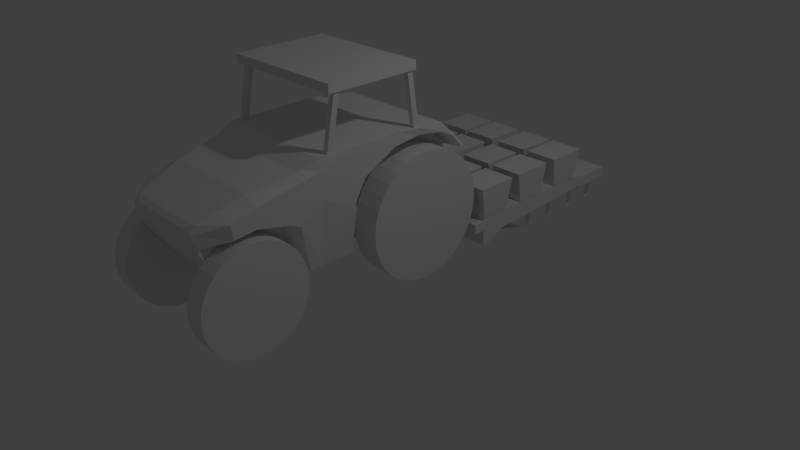 # Source: Tractor.blend  (saved by Blender 2.73.0; exported with 4.5.12 LTS)
import bpy
from mathutils import Matrix  # noqa: F401  (used for matrix-valued properties, if any)

bpy.ops.wm.read_factory_settings(use_empty=True)
scene = bpy.context.scene
scene.name = 'Scene'

# ---- collections
col_collection_1 = bpy.data.collections.new('Collection 1'); scene.collection.children.link(col_collection_1)

# ---- world
world_world = bpy.data.worlds.new('World'); scene.world = world_world
world_world.color = (0.05088, 0.05088, 0.05088)
world_world.use_sun_shadow = False
world_world.sun_shadow_jitter_overblur = 0.0
world_world.cycles.sampling_method = 'MANUAL'
world_world.cycles.sample_map_resolution = 256

# ---- cameras
cam_camera = bpy.data.cameras.new('Camera')
cam_camera.clip_end = 100.0
cam_camera.lens = 35.0
cam_camera.sensor_width = 32.0
cam_camera.sensor_height = 18.0
cam_camera.ortho_scale = 7.314
cam_camera.dof.focus_distance = 0.0
cam_camera.dof.aperture_fstop = 128.0

# ---- lights
light_lamp = bpy.data.lights.new('Lamp', 'POINT')
light_lamp.transmission_factor = 0.0
light_lamp.cutoff_distance = 30.0
light_lamp.energy = 100.0
light_lamp.shadow_buffer_clip_start = 1.001
light_lamp.shadow_soft_size = 0.1
light_lamp.shadow_maximum_resolution = 0.006
light_lamp.use_absolute_resolution = True
light_lamp.cycles.use_multiple_importance_sampling = False

# ---- meshes
me_cube_002 = bpy.data.meshes.new('Cube.002')
me_cube_002.from_pydata([(0.5899, 0.9828, 0.4982), (0.5899, 1.396, 0.4982), (1.003, 1.396, 0.4982), (1.003, 0.9828, 0.4982), (0.5758, 0.9097, 0.9112), (0.5758, 1.469, 0.9112), (1.025, 1.469, 0.9112), (1.025, 0.9097, 0.9112), (0.5899, 1.675, 0.4982), (0.5899, 2.088, 0.4982), (1.003, 2.088, 0.4982), (1.003, 1.675, 0.4982), (0.5758, 1.602, 0.9112), (0.5758, 2.161, 0.9112), (1.025, 2.161, 0.9112), (1.025, 1.602, 0.9112), (0.5899, 2.39, 0.4982), (0.5899, 2.803, 0.4982), (1.003, 2.803, 0.4982), (1.003, 2.39, 0.4982), (0.5758, 2.316, 0.9112), (0.5758, 2.876, 0.9112), (1.025, 2.876, 0.9112), (1.025, 2.316, 0.9112), (0.07484, 0.9828, 0.4982), (0.07484, 1.396, 0.4982), (0.4879, 1.396, 0.4982), (0.4879, 0.9828, 0.4982), (0.06073, 0.9097, 0.9112), (0.06073, 1.469, 0.9112), (0.5095, 1.469, 0.9112), (0.5095, 0.9097, 0.9112), (0.07484, 1.675, 0.4982), (0.07484, 2.088, 0.4982), (0.4879, 2.088, 0.4982), (0.4879, 1.675, 0.4982), (0.06073, 1.602, 0.9112), (0.06073, 2.161, 0.9112), (0.5095, 2.161, 0.9112), (0.5095, 1.602, 0.9112), (0.07484, 2.39, 0.4982), (0.07484, 2.803, 0.4982), (0.4879, 2.803, 0.4982), (0.4879, 2.39, 0.4982), (0.06073, 2.316, 0.9112), (0.06073, 2.876, 0.9112), (0.5095, 2.876, 0.9112), (0.5095, 2.316, 0.9112), (0.0, 0.8204, 0.3267), (0.0, 1.035, 0.3267), (1.004, 1.035, 0.3267), (1.004, 0.8204, 0.3267), (0.0, 0.8204, 0.4536), (0.0, 1.035, 0.4536), (1.004, 1.035, 0.4536), (1.004, 0.8204, 0.4536), (0.4917, 0.5373, 1.527), (0.4917, 0.6307, 1.547), (0.3954, 0.6307, 1.547), (0.3954, 0.5373, 1.527), (0.4917, 0.8874, 0.3519), (0.4917, 0.9808, 0.3722), (0.3954, 0.9808, 0.3722), (0.3954, 0.8874, 0.3519), (1.0, 2.98, 0.3272), (1.0, 0.9798, 0.156), (1.0, 2.98, 0.4931), (1.0, 0.9798, 0.4931), (0.6355, 2.98, 0.4931), (0.6355, 2.98, 0.3272), (0.6355, 0.9798, 0.4931), (0.6355, 0.9798, 0.156), (1.0, 1.309, 0.4931), (1.0, 1.309, 0.2416), (0.6355, 1.309, 0.2416), (0.6355, 1.309, 0.4931), (1.0, 1.009, 0.09483), (0.6355, 1.009, 0.09483), (0.8528, 1.965, -0.02743), (0.7827, 1.965, -0.02743), (0.4849, 2.98, 0.3272), (0.4849, 0.9798, 0.156), (0.4849, 2.98, 0.4931), (0.4849, 0.9798, 0.4931), (0.1204, 2.98, 0.4931), (0.1204, 2.98, 0.3272), (0.1204, 0.9798, 0.4931), (0.1204, 0.9798, 0.156), (0.4849, 1.309, 0.4931), (0.4849, 1.309, 0.2416), (0.1204, 1.309, 0.2416), (0.1204, 1.309, 0.4931), (0.4849, 1.009, 0.09483), (0.1204, 1.009, 0.09483), (0.3377, 1.965, -0.02743), (0.2676, 1.965, -0.02743)], [], [(4, 5, 1, 0), (5, 6, 2, 1), (6, 7, 3, 2), (7, 4, 0, 3), (0, 1, 2, 3), (7, 6, 5, 4), (12, 13, 9, 8), (13, 14, 10, 9), (14, 15, 11, 10), (15, 12, 8, 11), (8, 9, 10, 11), (15, 14, 13, 12), (20, 21, 17, 16), (21, 22, 18, 17), (22, 23, 19, 18), (23, 20, 16, 19), (16, 17, 18, 19), (23, 22, 21, 20), (28, 29, 25, 24), (29, 30, 26, 25), (30, 31, 27, 26), (31, 28, 24, 27), (24, 25, 26, 27), (31, 30, 29, 28), (36, 37, 33, 32), (37, 38, 34, 33), (38, 39, 35, 34), (39, 36, 32, 35), (32, 33, 34, 35), (39, 38, 37, 36), (44, 45, 41, 40), (45, 46, 42, 41), (46, 47, 43, 42), (47, 44, 40, 43), (40, 41, 42, 43), (47, 46, 45, 44), (52, 53, 49, 48), (53, 54, 50, 49), (54, 55, 51, 50), (55, 52, 48, 51), (48, 49, 50, 51), (55, 54, 53, 52), (63, 62, 61, 60), (57, 56, 60, 61), (58, 57, 61, 62), (56, 57, 58, 59), (56, 59, 63, 60), (59, 58, 62, 63), (68, 66, 64, 69), (72, 67, 65, 73), (74, 69, 64, 73), (67, 70, 71, 65), (72, 66, 68, 75), (66, 72, 73, 64), (74, 73, 78, 79), (67, 72, 75, 70), (68, 69, 74, 75), (70, 75, 74, 71), (77, 79, 78, 76), (73, 65, 76, 78), (71, 74, 79, 77), (65, 71, 77, 76), (84, 82, 80, 85), (88, 83, 81, 89), (90, 85, 80, 89), (83, 86, 87, 81), (88, 82, 84, 91), (82, 88, 89, 80), (90, 89, 94, 95), (83, 88, 91, 86), (84, 85, 90, 91), (86, 91, 90, 87), (93, 95, 94, 92), (89, 81, 92, 94), (87, 90, 95, 93), (81, 87, 93, 92)])
_uv = me_cube_002.uv_layers.new(name='UVMap')
_uv.uv.foreach_set('vector', [0.6965, 0.4112, 0.7841, 0.4112, 0.7841, 0.4989, 0.6965, 0.4989, 0.6965, 0.4112, 0.7841, 0.4112, 0.7841, 0.4989, 0.6965, 0.4989, 0.6965, 0.4112, 0.7841, 0.4112, 0.7841, 0.4989, 0.6965, 0.4989, 0.6965, 0.4112, 0.7841, 0.4112, 0.7841, 0.4989, 0.6965, 0.4989, 0.6965, 0.4112, 0.7841, 0.4112, 0.7841, 0.4989, 0.6965, 0.4989, 0.6965, 0.4112, 0.7841, 0.4112, 0.7841, 0.4989, 0.6965, 0.4989, 0.6965, 0.4112, 0.7841, 0.4112, 0.7841, 0.4989, 0.6965, 0.4989, 0.6965, 0.4112, 0.7841, 0.4112, 0.7841, 0.4989, 0.6965, 0.4989, 0.6965, 0.4112, 0.7841, 0.4112, 0.7841, 0.4989, 0.6965, 0.4989, 0.6965, 0.4112, 0.7841, 0.4112, 0.7841, 0.4989, 0.6965, 0.4989, 0.6965, 0.4112, 0.7841, 0.4112, 0.7841, 0.4989, 0.6965, 0.4989, 0.6965, 0.4112, 0.7841, 0.4112, 0.7841, 0.4989, 0.6965, 0.4989, 0.6965, 0.4112, 0.7841, 0.4112, 0.7841, 0.4989, 0.6965, 0.4989, 0.6965, 0.4112, 0.7841, 0.4112, 0.7841, 0.4989, 0.6965, 0.4989, 0.6965, 0.4112, 0.7841, 0.4112, 0.7841, 0.4989, 0.6965, 0.4989, 0.6965, 0.4112, 0.7841, 0.4112, 0.7841, 0.4989, 0.6965, 0.4989, 0.6965, 0.4112, 0.7841, 0.4112, 0.7841, 0.4989, 0.6965, 0.4989, 0.6965, 0.4112, 0.7841, 0.4112, 0.7841, 0.4989, 0.6965, 0.4989, 0.6965, 0.4112, 0.7841, 0.4112, 0.7841, 0.4989, 0.6965, 0.4989, 0.6965, 0.4112, 0.7841, 0.4112, 0.7841, 0.4989, 0.6965, 0.4989, 0.6965, 0.4112, 0.7841, 0.4112, 0.7841, 0.4989, 0.6965, 0.4989, 0.6965, 0.4112, 0.7841, 0.4112, 0.7841, 0.4989, 0.6965, 0.4989, 0.6965, 0.4112, 0.7841, 0.4112, 0.7841, 0.4989, 0.6965, 0.4989, 0.6965, 0.4112, 0.7841, 0.4112, 0.7841, 0.4989, 0.6965, 0.4989, 0.6965, 0.4112, 0.7841, 0.4112, 0.7841, 0.4989, 0.6965, 0.4989, 0.6965, 0.4112, 0.7841, 0.4112, 0.7841, 0.4989, 0.6965, 0.4989, 0.6965, 0.4112, 0.7841, 0.4112, 0.7841, 0.4989, 0.6965, 0.4989, 0.6965, 0.4112, 0.7841, 0.4112, 0.7841, 0.4989, 0.6965, 0.4989, 0.6965, 0.4112, 0.7841, 0.4112, 0.7841, 0.4989, 0.6965, 0.4989, 0.6965, 0.4112, 0.7841, 0.4112, 0.7841, 0.4989, 0.6965, 0.4989, 0.6965, 0.4112, 0.7841, 0.4112, 0.7841, 0.4989, 0.6965, 0.4989, 0.6965, 0.4112, 0.7841, 0.4112, 0.7841, 0.4989, 0.6965, 0.4989, 0.6965, 0.4112, 0.7841, 0.4112, 0.7841, 0.4989, 0.6965, 0.4989, 0.6965, 0.4112, 0.7841, 0.4112, 0.7841, 0.4989, 0.6965, 0.4989, 0.6965, 0.4112, 0.7841, 0.4112, 0.7841, 0.4989, 0.6965, 0.4989, 0.6965, 0.4112, 0.7841, 0.4112, 0.7841, 0.4989, 0.6965, 0.4989, 0.9352, 0.8131, 0.9352, 0.7806, 0.9552, 0.7806, 0.9552, 0.8131, 0.8552, 0.7806, 0.8552, 0.9327, 0.8355, 0.9327, 0.8355, 0.7806, 0.9552, 0.8131, 0.9552, 0.8457, 0.9352, 0.8457, 0.9352, 0.8131, 0.875, 0.7806, 0.875, 0.9327, 0.8552, 0.9327, 0.8552, 0.7806, 0.8355, 0.9327, 0.8019, 0.9327, 0.8019, 0.7806, 0.8355, 0.7806, 0.7683, 0.7806, 0.8019, 0.7806, 0.8019, 0.9327, 0.7683, 0.9327, 0.8056, 0.9327, 0.8205, 0.9327, 0.8205, 0.9473, 0.8056, 0.9473, 0.9049, 0.9664, 0.8899, 0.9675, 0.8899, 0.7817, 0.9049, 0.7806, 0.9201, 0.7806, 0.9352, 0.7806, 0.9352, 0.9644, 0.9201, 0.9644, 0.8205, 0.9327, 0.8355, 0.9327, 0.8355, 0.9473, 0.8205, 0.9473, 0.9049, 0.7806, 0.9201, 0.7806, 0.9201, 0.9644, 0.9049, 0.9644, 0.8899, 0.9675, 0.875, 0.9664, 0.875, 0.7806, 0.8899, 0.7817, 0.5601, 0.8614, 0.5601, 0.8614, 0.5601, 0.8164, 0.5601, 0.8164, 0.1068, 0.8614, 0.01752, 0.8614, 0.01752, 0.77, 0.1068, 0.7932, 0.1068, 0.7932, 0.5601, 0.8164, 0.5601, 0.8164, 0.1068, 0.7932, 0.01752, 0.8614, 0.01752, 0.8614, 0.01752, 0.77, 0.01752, 0.77, 0.1068, 0.8614, 0.5601, 0.8614, 0.5601, 0.8614, 0.1068, 0.8614, 0.5601, 0.8614, 0.1068, 0.8614, 0.1068, 0.7932, 0.5601, 0.8164, 0.1068, 0.7932, 0.1068, 0.7932, 0.2848, 0.7202, 0.2848, 0.7202, 0.01752, 0.8614, 0.1068, 0.8614, 0.1068, 0.8614, 0.01752, 0.8614, 0.5601, 0.8614, 0.5601, 0.8164, 0.1068, 0.7932, 0.1068, 0.8614, 0.01752, 0.8614, 0.1068, 0.8614, 0.1068, 0.7932, 0.01752, 0.77, 0.0255, 0.7534, 0.2848, 0.7202, 0.2848, 0.7202, 0.0255, 0.7534, 0.1068, 0.7932, 0.01752, 0.77, 0.0255, 0.7534, 0.2848, 0.7202, 0.01752, 0.77, 0.1068, 0.7932, 0.2848, 0.7202, 0.0255, 0.7534, 0.01752, 0.77, 0.01752, 0.77, 0.0255, 0.7534, 0.0255, 0.7534, 0.5601, 0.8614, 0.5601, 0.8614, 0.5601, 0.8164, 0.5601, 0.8164, 0.1068, 0.8614, 0.01752, 0.8614, 0.01752, 0.77, 0.1068, 0.7932, 0.1068, 0.7932, 0.5601, 0.8164, 0.5601, 0.8164, 0.1068, 0.7932, 0.01752, 0.8614, 0.01752, 0.8614, 0.01752, 0.77, 0.01752, 0.77, 0.1068, 0.8614, 0.5601, 0.8614, 0.5601, 0.8614, 0.1068, 0.8614, 0.5601, 0.8614, 0.1068, 0.8614, 0.1068, 0.7932, 0.5601, 0.8164, 0.1068, 0.7932, 0.1068, 0.7932, 0.2848, 0.7202, 0.2848, 0.7202, 0.01752, 0.8614, 0.1068, 0.8614, 0.1068, 0.8614, 0.01752, 0.8614, 0.5601, 0.8614, 0.5601, 0.8164, 0.1068, 0.7932, 0.1068, 0.8614, 0.01752, 0.8614, 0.1068, 0.8614, 0.1068, 0.7932, 0.01752, 0.77, 0.0255, 0.7534, 0.2848, 0.7202, 0.2848, 0.7202, 0.0255, 0.7534, 0.1068, 0.7932, 0.01752, 0.77, 0.0255, 0.7534, 0.2848, 0.7202, 0.01752, 0.77, 0.1068, 0.7932, 0.2848, 0.7202, 0.0255, 0.7534, 0.01752, 0.77, 0.01752, 0.77, 0.0255, 0.7534, 0.0255, 0.7534])
me_cube_002.use_remesh_preserve_volume = False
me_cube_002.use_remesh_preserve_attributes = False
me_cube_002.use_mirror_vertex_groups = False
me_cube_002.update()
me_cube = bpy.data.meshes.new('Cube')
me_cube.from_pydata([(1.0, 1.0, -1.0), (1.0, -1.0, -1.0), (1.0, 1.0, 1.0), (1.0, -1.0, 1.0), (0.0, 1.0, 1.0), (1.0, 1.0, 0.0), (0.0, 1.0, -1.0), (1.0, 0.0, 1.0), (1.0, -1.0, 0.0), (1.0, 0.0, -1.0), (0.0, -1.0, 1.0), (0.0, -1.0, -1.0), (0.0, 1.0, 0.0), (1.0, 0.0, 0.0), (0.0, -1.0, 0.0), (0.0, 0.0, -1.0), (0.0, 0.0, 1.0), (0.8253, -0.8747, -4.77), (0.8101, -0.8215, -4.52), (0.8534, -0.8215, -4.52), (0.8373, -0.8747, -4.77), (0.8101, -0.8657, -0.3567), (0.8101, -0.8215, -0.3567), (0.8534, -0.8215, -0.3567), (0.8534, -0.8657, -0.3567), (0.825, -0.8813, -5.865), (0.8114, -0.8466, -5.414), (0.8546, -0.8491, -5.414), (0.837, -0.882, -5.866), (0.8253, -0.4755, -4.77), (0.8101, -0.4223, -4.52), (0.8534, -0.4223, -4.52), (0.8373, -0.4755, -4.77), (0.8101, -0.4665, -0.3567), (0.8101, -0.4223, -0.3567), (0.8534, -0.4223, -0.3567), (0.8534, -0.4665, -0.3567), (0.825, -0.482, -5.865), (0.8114, -0.4474, -5.414), (0.8546, -0.4499, -5.414), (0.837, -0.4827, -5.866), (0.8253, -0.03835, -4.77), (0.8101, 0.01482, -4.52), (0.8534, 0.01482, -4.52), (0.8373, -0.03835, -4.77), (0.8101, -0.02934, -0.3567), (0.8101, 0.01482, -0.3567), (0.8534, 0.01482, -0.3567), (0.8534, -0.02934, -0.3567), (0.825, -0.04493, -5.865), (0.8114, -0.01027, -5.414), (0.8546, -0.01278, -5.414), (0.837, -0.04563, -5.866), (0.8253, 0.4215, -4.77), (0.8101, 0.4747, -4.52), (0.8534, 0.4747, -4.52), (0.8373, 0.4215, -4.77), (0.8101, 0.4305, -0.3567), (0.8101, 0.4747, -0.3567), (0.8534, 0.4747, -0.3567), (0.8534, 0.4305, -0.3567), (0.825, 0.4149, -5.865), (0.8114, 0.4496, -5.414), (0.8546, 0.4471, -5.414), (0.837, 0.4142, -5.866), (0.8253, 0.8561, -4.77), (0.8101, 0.9093, -4.52), (0.8534, 0.9093, -4.52), (0.8373, 0.8561, -4.77), (0.8101, 0.8651, -0.3567), (0.8101, 0.9093, -0.3567), (0.8534, 0.9093, -0.3567), (0.8534, 0.8651, -0.3567), (0.825, 0.8495, -5.865), (0.8114, 0.8842, -5.414), (0.8546, 0.8817, -5.414), (0.837, 0.8488, -5.866), (0.5009, -0.8747, -4.855), (0.4857, -0.8215, -4.605), (0.5289, -0.8215, -4.605), (0.5129, -0.8747, -4.855), (0.4857, -0.8657, -0.442), (0.4857, -0.8215, -0.442), (0.5289, -0.8215, -0.442), (0.5289, -0.8657, -0.442), (0.5005, -0.8813, -5.951), (0.487, -0.8466, -5.499), (0.5301, -0.8491, -5.5), (0.5125, -0.882, -5.951), (0.5009, -0.4755, -4.855), (0.4857, -0.4223, -4.605), (0.5289, -0.4223, -4.605), (0.5129, -0.4755, -4.855), (0.4857, -0.4665, -0.442), (0.4857, -0.4223, -0.442), (0.5289, -0.4223, -0.442), (0.5289, -0.4665, -0.442), (0.5005, -0.482, -5.951), (0.487, -0.4474, -5.499), (0.5301, -0.4499, -5.5), (0.5125, -0.4827, -5.951), (0.5009, -0.03835, -4.855), (0.4857, 0.01482, -4.605), (0.5289, 0.01482, -4.605), (0.5129, -0.03835, -4.855), (0.4857, -0.02934, -0.442), (0.4857, 0.01482, -0.442), (0.5289, 0.01482, -0.442), (0.5289, -0.02934, -0.442), (0.5005, -0.04493, -5.951), (0.487, -0.01027, -5.499), (0.5301, -0.01278, -5.5), (0.5125, -0.04563, -5.951), (0.5009, 0.4215, -4.855), (0.4857, 0.4747, -4.605), (0.5289, 0.4747, -4.605), (0.5129, 0.4215, -4.855), (0.4857, 0.4305, -0.442), (0.4857, 0.4747, -0.442), (0.5289, 0.4747, -0.442), (0.5289, 0.4305, -0.442), (0.5005, 0.4149, -5.951), (0.487, 0.4496, -5.499), (0.5301, 0.4471, -5.5), (0.5125, 0.4142, -5.951), (0.5009, 0.8561, -4.855), (0.4857, 0.9093, -4.605), (0.5289, 0.9093, -4.605), (0.5129, 0.8561, -4.855), (0.4857, 0.8651, -0.442), (0.4857, 0.9093, -0.442), (0.5289, 0.9093, -0.442), (0.5289, 0.8651, -0.442), (0.5005, 0.8495, -5.951), (0.487, 0.8842, -5.499), (0.5301, 0.8817, -5.5), (0.5125, 0.8488, -5.951), (0.2098, -0.8747, -4.855), (0.1946, -0.8215, -4.605), (0.2379, -0.8215, -4.605), (0.2218, -0.8747, -4.855), (0.1946, -0.8657, -0.442), (0.1946, -0.8215, -0.442), (0.2379, -0.8215, -0.442), (0.2379, -0.8657, -0.442), (0.2095, -0.8813, -5.951), (0.1959, -0.8466, -5.499), (0.2391, -0.8491, -5.5), (0.2215, -0.882, -5.951), (0.2098, -0.4755, -4.855), (0.1946, -0.4223, -4.605), (0.2379, -0.4223, -4.605), (0.2218, -0.4755, -4.855), (0.1946, -0.4665, -0.442), (0.1946, -0.4223, -0.442), (0.2379, -0.4223, -0.442), (0.2379, -0.4665, -0.442), (0.2095, -0.482, -5.951), (0.1959, -0.4474, -5.499), (0.2391, -0.4499, -5.5), (0.2215, -0.4827, -5.951), (0.2098, -0.03835, -4.855), (0.1946, 0.01482, -4.605), (0.2379, 0.01482, -4.605), (0.2218, -0.03835, -4.855), (0.1946, -0.02934, -0.442), (0.1946, 0.01482, -0.442), (0.2379, 0.01482, -0.442), (0.2379, -0.02934, -0.442), (0.2095, -0.04493, -5.951), (0.1959, -0.01027, -5.499), (0.2391, -0.01278, -5.5), (0.2215, -0.04563, -5.951), (0.2098, 0.4215, -4.855), (0.1946, 0.4747, -4.605), (0.2379, 0.4747, -4.605), (0.2218, 0.4215, -4.855), (0.1946, 0.4305, -0.442), (0.1946, 0.4747, -0.442), (0.2379, 0.4747, -0.442), (0.2379, 0.4305, -0.442), (0.2095, 0.4149, -5.951), (0.1959, 0.4496, -5.499), (0.2391, 0.4471, -5.5), (0.2215, 0.4142, -5.951), (0.2098, 0.8561, -4.855), (0.1946, 0.9093, -4.605), (0.2379, 0.9093, -4.605), (0.2218, 0.8561, -4.855), (0.1946, 0.8651, -0.442), (0.1946, 0.9093, -0.442), (0.2379, 0.9093, -0.442), (0.2379, 0.8651, -0.442), (0.2095, 0.8495, -5.951), (0.1959, 0.8842, -5.499), (0.2391, 0.8817, -5.5), (0.2215, 0.8488, -5.951), (0.3424, -0.8928, -1.023), (0.3424, -0.8092, 1.096), (0.4844, -0.8092, 1.096), (0.4844, -0.8928, -1.023), (0.3424, -2.01, 16.96), (0.3424, -1.926, 18.19), (0.4844, -1.926, 18.19), (0.4844, -2.01, 16.96)], [], [(12, 5, 0, 6), (13, 8, 1, 9), (15, 6, 0, 9), (4, 2, 5, 12), (5, 13, 9, 0), (2, 7, 13, 5), (7, 3, 8, 13), (8, 14, 11, 1), (3, 10, 14, 8), (11, 15, 9, 1), (3, 7, 16, 10), (7, 2, 4, 16), (21, 22, 18, 17), (22, 23, 19, 18), (23, 24, 20, 19), (24, 21, 17, 20), (20, 17, 25, 28), (24, 23, 22, 21), (25, 26, 27, 28), (19, 20, 28, 27), (18, 19, 27, 26), (17, 18, 26, 25), (33, 34, 30, 29), (34, 35, 31, 30), (35, 36, 32, 31), (36, 33, 29, 32), (32, 29, 37, 40), (36, 35, 34, 33), (37, 38, 39, 40), (31, 32, 40, 39), (30, 31, 39, 38), (29, 30, 38, 37), (45, 46, 42, 41), (46, 47, 43, 42), (47, 48, 44, 43), (48, 45, 41, 44), (44, 41, 49, 52), (48, 47, 46, 45), (49, 50, 51, 52), (43, 44, 52, 51), (42, 43, 51, 50), (41, 42, 50, 49), (57, 58, 54, 53), (58, 59, 55, 54), (59, 60, 56, 55), (60, 57, 53, 56), (56, 53, 61, 64), (60, 59, 58, 57), (61, 62, 63, 64), (55, 56, 64, 63), (54, 55, 63, 62), (53, 54, 62, 61), (69, 70, 66, 65), (70, 71, 67, 66), (71, 72, 68, 67), (72, 69, 65, 68), (68, 65, 73, 76), (72, 71, 70, 69), (73, 74, 75, 76), (67, 68, 76, 75), (66, 67, 75, 74), (65, 66, 74, 73), (81, 82, 78, 77), (82, 83, 79, 78), (83, 84, 80, 79), (84, 81, 77, 80), (80, 77, 85, 88), (84, 83, 82, 81), (85, 86, 87, 88), (79, 80, 88, 87), (78, 79, 87, 86), (77, 78, 86, 85), (93, 94, 90, 89), (94, 95, 91, 90), (95, 96, 92, 91), (96, 93, 89, 92), (92, 89, 97, 100), (96, 95, 94, 93), (97, 98, 99, 100), (91, 92, 100, 99), (90, 91, 99, 98), (89, 90, 98, 97), (105, 106, 102, 101), (106, 107, 103, 102), (107, 108, 104, 103), (108, 105, 101, 104), (104, 101, 109, 112), (108, 107, 106, 105), (109, 110, 111, 112), (103, 104, 112, 111), (102, 103, 111, 110), (101, 102, 110, 109), (117, 118, 114, 113), (118, 119, 115, 114), (119, 120, 116, 115), (120, 117, 113, 116), (116, 113, 121, 124), (120, 119, 118, 117), (121, 122, 123, 124), (115, 116, 124, 123), (114, 115, 123, 122), (113, 114, 122, 121), (129, 130, 126, 125), (130, 131, 127, 126), (131, 132, 128, 127), (132, 129, 125, 128), (128, 125, 133, 136), (132, 131, 130, 129), (133, 134, 135, 136), (127, 128, 136, 135), (126, 127, 135, 134), (125, 126, 134, 133), (141, 142, 138, 137), (142, 143, 139, 138), (143, 144, 140, 139), (144, 141, 137, 140), (140, 137, 145, 148), (144, 143, 142, 141), (145, 146, 147, 148), (139, 140, 148, 147), (138, 139, 147, 146), (137, 138, 146, 145), (153, 154, 150, 149), (154, 155, 151, 150), (155, 156, 152, 151), (156, 153, 149, 152), (152, 149, 157, 160), (156, 155, 154, 153), (157, 158, 159, 160), (151, 152, 160, 159), (150, 151, 159, 158), (149, 150, 158, 157), (165, 166, 162, 161), (166, 167, 163, 162), (167, 168, 164, 163), (168, 165, 161, 164), (164, 161, 169, 172), (168, 167, 166, 165), (169, 170, 171, 172), (163, 164, 172, 171), (162, 163, 171, 170), (161, 162, 170, 169), (177, 178, 174, 173), (178, 179, 175, 174), (179, 180, 176, 175), (180, 177, 173, 176), (176, 173, 181, 184), (180, 179, 178, 177), (181, 182, 183, 184), (175, 176, 184, 183), (174, 175, 183, 182), (173, 174, 182, 181), (189, 190, 186, 185), (190, 191, 187, 186), (191, 192, 188, 187), (192, 189, 185, 188), (188, 185, 193, 196), (192, 191, 190, 189), (193, 194, 195, 196), (187, 188, 196, 195), (186, 187, 195, 194), (185, 186, 194, 193), (201, 202, 198, 197), (202, 203, 199, 198), (203, 204, 200, 199), (204, 201, 197, 200), (197, 198, 199, 200), (204, 203, 202, 201)])
_uv = me_cube.uv_layers.new(name='UVMap')
_uv.uv.foreach_set('vector', [0.5691, 0.2615, 0.481, 0.2981, 0.4532, 0.2614, 0.4932, 0.1639, 0.4292, 0.3202, 0.3773, 0.3423, 0.3606, 0.2922, 0.4077, 0.2681, 0.3706, 0.1803, 0.4932, 0.1639, 0.4532, 0.2614, 0.4077, 0.2681, 0.5691, 0.3775, 0.4977, 0.3483, 0.481, 0.2981, 0.5691, 0.2615, 0.481, 0.2981, 0.4292, 0.3202, 0.4077, 0.2681, 0.4532, 0.2614, 0.4977, 0.3483, 0.4506, 0.3723, 0.4292, 0.3202, 0.481, 0.2981, 0.4506, 0.3723, 0.4051, 0.3791, 0.3773, 0.3423, 0.4292, 0.3202, 0.3773, 0.3423, 0.2893, 0.3789, 0.2893, 0.263, 0.3606, 0.2922, 0.4051, 0.3791, 0.3651, 0.4766, 0.2893, 0.3789, 0.3773, 0.3423, 0.2893, 0.263, 0.3706, 0.1803, 0.4077, 0.2681, 0.3606, 0.2922, 0.4051, 0.3791, 0.4506, 0.3723, 0.4877, 0.4602, 0.3651, 0.4766, 0.4506, 0.3723, 0.4977, 0.3483, 0.5691, 0.3775, 0.4877, 0.4602, 0.01151, 0.01151, 0.2065, 0.01151, 0.2065, 0.2065, 0.01151, 0.2065, 0.01151, 0.01151, 0.2065, 0.01151, 0.2065, 0.2065, 0.01151, 0.2065, 0.01151, 0.01151, 0.2065, 0.01151, 0.2065, 0.2065, 0.01151, 0.2065, 0.01151, 0.01151, 0.2065, 0.01151, 0.2065, 0.2065, 0.01151, 0.2065, 0.01151, 0.01151, 0.2065, 0.01151, 0.2065, 0.2065, 0.01151, 0.2065, 0.01151, 0.01151, 0.2065, 0.01151, 0.2065, 0.2065, 0.01151, 0.2065, 0.01151, 0.01151, 0.2065, 0.01151, 0.2065, 0.2065, 0.01151, 0.2065, 0.01151, 0.01151, 0.2065, 0.01151, 0.2065, 0.2065, 0.01151, 0.2065, 0.01151, 0.01151, 0.2065, 0.01151, 0.2065, 0.2065, 0.01151, 0.2065, 0.01151, 0.01151, 0.2065, 0.01151, 0.2065, 0.2065, 0.01151, 0.2065, 0.01151, 0.01151, 0.2065, 0.01151, 0.2065, 0.2065, 0.01151, 0.2065, 0.01151, 0.01151, 0.2065, 0.01151, 0.2065, 0.2065, 0.01151, 0.2065, 0.01151, 0.01151, 0.2065, 0.01151, 0.2065, 0.2065, 0.01151, 0.2065, 0.01151, 0.01151, 0.2065, 0.01151, 0.2065, 0.2065, 0.01151, 0.2065, 0.01151, 0.01151, 0.2065, 0.01151, 0.2065, 0.2065, 0.01151, 0.2065, 0.01151, 0.01151, 0.2065, 0.01151, 0.2065, 0.2065, 0.01151, 0.2065, 0.01151, 0.01151, 0.2065, 0.01151, 0.2065, 0.2065, 0.01151, 0.2065, 0.01151, 0.01151, 0.2065, 0.01151, 0.2065, 0.2065, 0.01151, 0.2065, 0.01151, 0.01151, 0.2065, 0.01151, 0.2065, 0.2065, 0.01151, 0.2065, 0.01151, 0.01151, 0.2065, 0.01151, 0.2065, 0.2065, 0.01151, 0.2065, 0.01151, 0.01151, 0.2065, 0.01151, 0.2065, 0.2065, 0.01151, 0.2065, 0.01151, 0.01151, 0.2065, 0.01151, 0.2065, 0.2065, 0.01151, 0.2065, 0.01151, 0.01151, 0.2065, 0.01151, 0.2065, 0.2065, 0.01151, 0.2065, 0.01151, 0.01151, 0.2065, 0.01151, 0.2065, 0.2065, 0.01151, 0.2065, 0.01151, 0.01151, 0.2065, 0.01151, 0.2065, 0.2065, 0.01151, 0.2065, 0.01151, 0.01151, 0.2065, 0.01151, 0.2065, 0.2065, 0.01151, 0.2065, 0.01151, 0.01151, 0.2065, 0.01151, 0.2065, 0.2065, 0.01151, 0.2065, 0.01151, 0.01151, 0.2065, 0.01151, 0.2065, 0.2065, 0.01151, 0.2065, 0.01151, 0.01151, 0.2065, 0.01151, 0.2065, 0.2065, 0.01151, 0.2065, 0.01151, 0.01151, 0.2065, 0.01151, 0.2065, 0.2065, 0.01151, 0.2065, 0.01151, 0.01151, 0.2065, 0.01151, 0.2065, 0.2065, 0.01151, 0.2065, 0.01151, 0.01151, 0.2065, 0.01151, 0.2065, 0.2065, 0.01151, 0.2065, 0.01151, 0.01151, 0.2065, 0.01151, 0.2065, 0.2065, 0.01151, 0.2065, 0.01151, 0.01151, 0.2065, 0.01151, 0.2065, 0.2065, 0.01151, 0.2065, 0.01151, 0.01151, 0.2065, 0.01151, 0.2065, 0.2065, 0.01151, 0.2065, 0.01151, 0.01151, 0.2065, 0.01151, 0.2065, 0.2065, 0.01151, 0.2065, 0.01151, 0.01151, 0.2065, 0.01151, 0.2065, 0.2065, 0.01151, 0.2065, 0.01151, 0.01151, 0.2065, 0.01151, 0.2065, 0.2065, 0.01151, 0.2065, 0.01151, 0.01151, 0.2065, 0.01151, 0.2065, 0.2065, 0.01151, 0.2065, 0.01151, 0.01151, 0.2065, 0.01151, 0.2065, 0.2065, 0.01151, 0.2065, 0.01151, 0.01151, 0.2065, 0.01151, 0.2065, 0.2065, 0.01151, 0.2065, 0.01151, 0.01151, 0.2065, 0.01151, 0.2065, 0.2065, 0.01151, 0.2065, 0.01151, 0.01151, 0.2065, 0.01151, 0.2065, 0.2065, 0.01151, 0.2065, 0.01151, 0.01151, 0.2065, 0.01151, 0.2065, 0.2065, 0.01151, 0.2065, 0.01151, 0.01151, 0.2065, 0.01151, 0.2065, 0.2065, 0.01151, 0.2065, 0.01151, 0.01151, 0.2065, 0.01151, 0.2065, 0.2065, 0.01151, 0.2065, 0.01151, 0.01151, 0.2065, 0.01151, 0.2065, 0.2065, 0.01151, 0.2065, 0.01151, 0.01151, 0.2065, 0.01151, 0.2065, 0.2065, 0.01151, 0.2065, 0.01151, 0.01151, 0.2065, 0.01151, 0.2065, 0.2065, 0.01151, 0.2065, 0.01151, 0.01151, 0.2065, 0.01151, 0.2065, 0.2065, 0.01151, 0.2065, 0.01151, 0.01151, 0.2065, 0.01151, 0.2065, 0.2065, 0.01151, 0.2065, 0.01151, 0.01151, 0.2065, 0.01151, 0.2065, 0.2065, 0.01151, 0.2065, 0.01151, 0.01151, 0.2065, 0.01151, 0.2065, 0.2065, 0.01151, 0.2065, 0.01151, 0.01151, 0.2065, 0.01151, 0.2065, 0.2065, 0.01151, 0.2065, 0.01151, 0.01151, 0.2065, 0.01151, 0.2065, 0.2065, 0.01151, 0.2065, 0.01151, 0.01151, 0.2065, 0.01151, 0.2065, 0.2065, 0.01151, 0.2065, 0.01151, 0.01151, 0.2065, 0.01151, 0.2065, 0.2065, 0.01151, 0.2065, 0.01151, 0.01151, 0.2065, 0.01151, 0.2065, 0.2065, 0.01151, 0.2065, 0.01151, 0.01151, 0.2065, 0.01151, 0.2065, 0.2065, 0.01151, 0.2065, 0.01151, 0.01151, 0.2065, 0.01151, 0.2065, 0.2065, 0.01151, 0.2065, 0.01151, 0.01151, 0.2065, 0.01151, 0.2065, 0.2065, 0.01151, 0.2065, 0.01151, 0.01151, 0.2065, 0.01151, 0.2065, 0.2065, 0.01151, 0.2065, 0.01151, 0.01151, 0.2065, 0.01151, 0.2065, 0.2065, 0.01151, 0.2065, 0.01151, 0.01151, 0.2065, 0.01151, 0.2065, 0.2065, 0.01151, 0.2065, 0.01151, 0.01151, 0.2065, 0.01151, 0.2065, 0.2065, 0.01151, 0.2065, 0.01151, 0.01151, 0.2065, 0.01151, 0.2065, 0.2065, 0.01151, 0.2065, 0.01151, 0.01151, 0.2065, 0.01151, 0.2065, 0.2065, 0.01151, 0.2065, 0.01151, 0.01151, 0.2065, 0.01151, 0.2065, 0.2065, 0.01151, 0.2065, 0.01151, 0.01151, 0.2065, 0.01151, 0.2065, 0.2065, 0.01151, 0.2065, 0.01151, 0.01151, 0.2065, 0.01151, 0.2065, 0.2065, 0.01151, 0.2065, 0.01151, 0.01151, 0.2065, 0.01151, 0.2065, 0.2065, 0.01151, 0.2065, 0.01151, 0.01151, 0.2065, 0.01151, 0.2065, 0.2065, 0.01151, 0.2065, 0.01151, 0.01151, 0.2065, 0.01151, 0.2065, 0.2065, 0.01151, 0.2065, 0.01151, 0.01151, 0.2065, 0.01151, 0.2065, 0.2065, 0.01151, 0.2065, 0.01151, 0.01151, 0.2065, 0.01151, 0.2065, 0.2065, 0.01151, 0.2065, 0.01151, 0.01151, 0.2065, 0.01151, 0.2065, 0.2065, 0.01151, 0.2065, 0.01151, 0.01151, 0.2065, 0.01151, 0.2065, 0.2065, 0.01151, 0.2065, 0.01151, 0.01151, 0.2065, 0.01151, 0.2065, 0.2065, 0.01151, 0.2065, 0.01151, 0.01151, 0.2065, 0.01151, 0.2065, 0.2065, 0.01151, 0.2065, 0.01151, 0.01151, 0.2065, 0.01151, 0.2065, 0.2065, 0.01151, 0.2065, 0.01151, 0.01151, 0.2065, 0.01151, 0.2065, 0.2065, 0.01151, 0.2065, 0.01151, 0.01151, 0.2065, 0.01151, 0.2065, 0.2065, 0.01151, 0.2065, 0.01151, 0.01151, 0.2065, 0.01151, 0.2065, 0.2065, 0.01151, 0.2065, 0.01151, 0.01151, 0.2065, 0.01151, 0.2065, 0.2065, 0.01151, 0.2065, 0.01151, 0.01151, 0.2065, 0.01151, 0.2065, 0.2065, 0.01151, 0.2065, 0.01151, 0.01151, 0.2065, 0.01151, 0.2065, 0.2065, 0.01151, 0.2065, 0.01151, 0.01151, 0.2065, 0.01151, 0.2065, 0.2065, 0.01151, 0.2065, 0.01151, 0.01151, 0.2065, 0.01151, 0.2065, 0.2065, 0.01151, 0.2065, 0.01151, 0.01151, 0.2065, 0.01151, 0.2065, 0.2065, 0.01151, 0.2065, 0.01151, 0.01151, 0.2065, 0.01151, 0.2065, 0.2065, 0.01151, 0.2065, 0.01151, 0.01151, 0.2065, 0.01151, 0.2065, 0.2065, 0.01151, 0.2065, 0.01151, 0.01151, 0.2065, 0.01151, 0.2065, 0.2065, 0.01151, 0.2065, 0.01151, 0.01151, 0.2065, 0.01151, 0.2065, 0.2065, 0.01151, 0.2065, 0.01151, 0.01151, 0.2065, 0.01151, 0.2065, 0.2065, 0.01151, 0.2065, 0.01151, 0.01151, 0.2065, 0.01151, 0.2065, 0.2065, 0.01151, 0.2065, 0.01151, 0.01151, 0.2065, 0.01151, 0.2065, 0.2065, 0.01151, 0.2065, 0.01151, 0.01151, 0.2065, 0.01151, 0.2065, 0.2065, 0.01151, 0.2065, 0.01151, 0.01151, 0.2065, 0.01151, 0.2065, 0.2065, 0.01151, 0.2065, 0.01151, 0.01151, 0.2065, 0.01151, 0.2065, 0.2065, 0.01151, 0.2065, 0.01151, 0.01151, 0.2065, 0.01151, 0.2065, 0.2065, 0.01151, 0.2065, 0.01151, 0.01151, 0.2065, 0.01151, 0.2065, 0.2065, 0.01151, 0.2065, 0.01151, 0.01151, 0.2065, 0.01151, 0.2065, 0.2065, 0.01151, 0.2065, 0.01151, 0.01151, 0.2065, 0.01151, 0.2065, 0.2065, 0.01151, 0.2065, 0.01151, 0.01151, 0.2065, 0.01151, 0.2065, 0.2065, 0.01151, 0.2065, 0.01151, 0.01151, 0.2065, 0.01151, 0.2065, 0.2065, 0.01151, 0.2065, 0.01151, 0.01151, 0.2065, 0.01151, 0.2065, 0.2065, 0.01151, 0.2065, 0.01151, 0.01151, 0.2065, 0.01151, 0.2065, 0.2065, 0.01151, 0.2065, 0.01151, 0.01151, 0.2065, 0.01151, 0.2065, 0.2065, 0.01151, 0.2065, 0.01151, 0.01151, 0.2065, 0.01151, 0.2065, 0.2065, 0.01151, 0.2065, 0.01151, 0.01151, 0.2065, 0.01151, 0.2065, 0.2065, 0.01151, 0.2065, 0.01151, 0.01151, 0.2065, 0.01151, 0.2065, 0.2065, 0.01151, 0.2065, 0.01151, 0.01151, 0.2065, 0.01151, 0.2065, 0.2065, 0.01151, 0.2065, 0.01151, 0.01151, 0.2065, 0.01151, 0.2065, 0.2065, 0.01151, 0.2065, 0.01151, 0.01151, 0.2065, 0.01151, 0.2065, 0.2065, 0.01151, 0.2065, 0.01151, 0.01151, 0.2065, 0.01151, 0.2065, 0.2065, 0.01151, 0.2065, 0.01151, 0.01151, 0.2065, 0.01151, 0.2065, 0.2065, 0.01151, 0.2065, 0.01151, 0.01151, 0.2065, 0.01151, 0.2065, 0.2065, 0.01151, 0.2065, 0.01151, 0.01151, 0.2065, 0.01151, 0.2065, 0.2065, 0.01151, 0.2065, 0.01151, 0.01151, 0.2065, 0.01151, 0.2065, 0.2065, 0.01151, 0.2065, 0.01151, 0.01151, 0.2065, 0.01151, 0.2065, 0.2065, 0.01151, 0.2065, 0.01151, 0.01151, 0.2065, 0.01151, 0.2065, 0.2065, 0.01151, 0.2065, 0.01151, 0.01151, 0.2065, 0.01151, 0.2065, 0.2065, 0.01151, 0.2065, 0.01151, 0.01151, 0.2065, 0.01151, 0.2065, 0.2065, 0.01151, 0.2065, 0.01151, 0.01151, 0.2065, 0.01151, 0.2065, 0.2065, 0.01151, 0.2065, 0.01151, 0.01151, 0.2065, 0.01151, 0.2065, 0.2065, 0.01151, 0.2065, 0.01151, 0.01151, 0.2065, 0.01151, 0.2065, 0.2065, 0.01151, 0.2065, 0.01151, 0.01151, 0.2065, 0.01151, 0.2065, 0.2065, 0.01151, 0.2065, 0.01151, 0.01151, 0.2065, 0.01151, 0.2065, 0.2065, 0.01151, 0.2065, 0.01151, 0.01151, 0.2065, 0.01151, 0.2065, 0.2065, 0.01151, 0.2065, 0.01151, 0.01151, 0.2065, 0.01151, 0.2065, 0.2065, 0.01151, 0.2065, 0.01151, 0.01151, 0.2065, 0.01151, 0.2065, 0.2065, 0.01151, 0.2065, 0.01151, 0.01151, 0.2065, 0.01151, 0.2065, 0.2065, 0.01151, 0.2065, 0.01151, 0.01151, 0.2065, 0.01151, 0.2065, 0.2065, 0.01151, 0.2065, 0.01151, 0.01151, 0.2065, 0.01151, 0.2065, 0.2065, 0.01151, 0.2065, 0.01151, 0.01151, 0.2065, 0.01151, 0.2065, 0.2065, 0.01151, 0.2065, 0.01151, 0.01151, 0.2065, 0.01151, 0.2065, 0.2065, 0.01151, 0.2065, 0.01151, 0.01151, 0.2065, 0.01151, 0.2065, 0.2065, 0.01151, 0.2065, 0.01151, 0.01151, 0.2065, 0.01151, 0.2065, 0.2065, 0.01151, 0.2065, 0.01151, 0.01151, 0.2065, 0.01151, 0.2065, 0.2065, 0.01151, 0.2065, 0.01151, 0.01151, 0.2065, 0.01151, 0.2065, 0.2065, 0.01151, 0.2065, 0.01151, 0.01151, 0.2065, 0.01151, 0.2065, 0.2065, 0.01151, 0.2065, 0.01151, 0.01151, 0.2065, 0.01151, 0.2065, 0.2065, 0.01151, 0.2065, 0.01151, 0.01151, 0.2065, 0.01151, 0.2065, 0.2065, 0.01151, 0.2065, 0.01151, 0.01151, 0.2065, 0.01151, 0.2065, 0.2065, 0.01151, 0.2065, 0.01151, 0.01151, 0.2065, 0.01151, 0.2065, 0.2065, 0.01151, 0.2065, 0.01151, 0.01151, 0.2065, 0.01151, 0.2065, 0.2065, 0.01151, 0.2065, 0.01151, 0.01151, 0.2065, 0.01151, 0.2065, 0.2065, 0.01151, 0.2065, 0.01151, 0.01151, 0.2065, 0.01151, 0.2065, 0.2065, 0.01151, 0.2065, 0.01151, 0.01151, 0.2065, 0.01151, 0.2065, 0.2065, 0.01151, 0.2065, 0.01151, 0.01151, 0.2065, 0.01151, 0.2065, 0.2065, 0.01151, 0.2065, 0.6602, 0.5973, 0.973, 0.5973, 0.973, 0.9101, 0.6602, 0.9101, 0.6602, 0.5973, 0.973, 0.5973, 0.973, 0.9101, 0.6602, 0.9101, 0.6602, 0.5973, 0.973, 0.5973, 0.973, 0.9101, 0.6602, 0.9101, 0.6602, 0.5973, 0.973, 0.5973, 0.973, 0.9101, 0.6602, 0.9101, 0.6602, 0.5973, 0.973, 0.5973, 0.973, 0.9101, 0.6602, 0.9101, 0.6602, 0.5973, 0.973, 0.5973, 0.973, 0.9101, 0.6602, 0.9101])
me_cube.use_remesh_preserve_volume = False
me_cube.use_remesh_preserve_attributes = False
me_cube.use_mirror_vertex_groups = False
me_cube.update()
me_cube_001 = bpy.data.meshes.new('Cube.001')
me_cube_001.from_pydata([(0.6644, -0.4709, 0.7757), (0.8802, -1.75, 0.7757), (1.0, -0.4709, 2.372), (0.9801, -1.769, 2.372), (0.7588, -2.766, 0.7757), (0.786, -2.766, 2.13), (0.7588, -3.056, 0.9169), (0.6559, -3.435, 1.903), (0.6644, 0.4511, 0.7757), (0.9786, 0.4515, 2.291), (0.6644, 0.6275, 1.587), (0.9303, 0.9382, 1.842), (0.0, -0.4709, 2.372), (0.0, -0.4709, 0.7757), (0.0, -1.75, 2.372), (0.0, -1.75, 0.7757), (0.0, -2.766, 2.13), (0.0, -2.766, 0.7757), (0.0, -3.448, 1.903), (0.0, -3.056, 0.9169), (0.0, 0.4511, 2.291), (0.0, 0.4511, 0.7757), (0.0, 0.9402, 1.842), (0.0, 0.6275, 1.587), (0.6644, -0.4709, 1.574), (1.0, -1.188, 2.372), (1.0, -1.75, 1.809), (0.8802, -1.188, 0.7757), (0.5, -1.75, 0.7757), (0.7588, -2.766, 1.655), (0.5, -2.766, 0.7757), (0.8802, -1.921, 0.7757), (0.9341, -2.005, 2.274), (0.7588, -3.469, 1.53), (0.5, -3.056, 0.9169), (0.7588, -2.908, 0.7814), (0.7108, -3.153, 2.001), (0.5, 0.4511, 2.291), (0.6644, 0.4511, 1.534), (0.6644, -0.009877, 0.7757), (1.024, -0.007287, 2.331), (0.5, 0.9402, 1.842), (0.6644, 0.7839, 1.747), (0.6644, 0.5393, 1.245), (0.9545, 0.6948, 2.067), (0.5, -0.4709, 0.7757), (0.5, -1.75, 2.372), (0.5, -2.766, 2.13), (0.5, -3.448, 1.903), (0.5, 0.4511, 0.7757), (0.5, 0.6275, 1.587), (0.0, -0.009877, 0.7757), (0.0, -1.991, 0.7757), (0.0, -1.188, 0.7757), (0.0, -1.188, 2.372), (0.0, -2.908, 0.7814), (0.0, -1.991, 2.274), (0.0, -3.469, 1.607), (0.0, -3.16, 2.001), (0.0, 0.5393, 1.245), (0.0, -0.009877, 2.331), (0.0, 0.7839, 1.747), (0.0, 0.6957, 2.067), (1.0, -1.188, 1.468), (0.5, -1.991, 0.7757), (0.5, -1.188, 0.7757), (0.5, -3.532, 1.85), (0.5, -2.908, 0.7814), (1.0, 0.6566, 2.044), (1.0, -2.111, 1.533), (0.5, 0.862, 1.814), (1.0, -0.009877, 2.226), (1.0, -3.133, 1.912), (0.7588, -3.107, 1.641), (1.0, -1.991, 2.156), (1.0, -1.188, 1.649), (0.6644, -0.009877, 1.554), (0.5, -0.009877, 2.331), (0.0, 0.862, 1.814), (0.5, 0.7839, 1.747), (0.6644, 0.6175, 1.656), (0.5, 0.6957, 2.067), (0.0, -3.532, 1.85), (0.5, -0.009877, 0.7757), (1.0, 0.862, 1.814), (1.0, 0.4511, 2.151), (0.6799, -3.518, 1.791), (0.5, -1.991, 2.274), (0.5, -3.469, 1.607), (0.5, -3.16, 2.001), (0.5, 0.5393, 1.245), (1.0, -2.766, 2.028), (1.0, -1.75, 2.195), (1.0, -0.4709, 2.17), (0.5446, -1.024, 0.7757), (1.0, -1.024, 2.372), (1.0, -1.024, 1.883), (0.0, -1.024, 0.7757), (0.0, -1.024, 2.372), (0.6644, -1.024, 1.521), (0.5, -1.024, 0.7757), (0.5, -3.474, 1.643), (0.6644, -0.009877, 2.182), (1.0, -2.181, 1.615), (1.0, -1.188, 1.575), (0.0, 0.823, 1.786), (1.0, -3.12, 1.696), (0.0, -3.474, 1.643), (0.6644, 0.823, 1.786), (0.6644, 0.4511, 2.102), (0.7498, -3.461, 1.61), (1.0, -2.766, 1.731), (0.6644, 0.637, 1.998), (1.0, -1.75, 1.898), (0.5, 0.823, 1.786), (0.6644, -0.4709, 2.124), (0.6644, -1.024, 1.825), (0.639, -2.058, 0.7757), (0.0, -2.058, 0.7757), (0.0, -2.058, 2.248), (0.9213, -2.071, 2.248), (0.5, -2.058, 0.7757), (0.7588, -2.248, 1.52), (0.5, -2.058, 2.248), (1.0, -2.058, 2.137), (1.0, -2.248, 1.599), (0.8894, -1.624, 2.343), (0.8894, -1.532, 2.343), (0.9693, -1.532, 2.343), (0.9693, -1.624, 2.343), (0.8894, -1.445, 3.257), (0.8894, -1.353, 3.257), (0.9693, -1.353, 3.257), (0.9693, -1.445, 3.257), (0.8894, -0.0753, 2.285), (0.8894, 0.00866, 2.323), (0.9693, 0.00866, 2.323), (0.9693, -0.0753, 2.285), (0.8894, -0.2028, 3.21), (0.8894, -0.1188, 3.249), (0.9693, -0.1188, 3.249), (0.9693, -0.2028, 3.21), (0.0, -1.566, 3.164), (0.0, -0.06373, 3.164), (0.9957, -0.06373, 3.164), (0.9957, -1.566, 3.164), (0.0, -1.566, 3.299), (0.0, -0.06373, 3.299), (0.9957, -0.06373, 3.299), (0.9957, -1.566, 3.299), (1.08, -2.1, 0.8044), (0.7658, -2.1, 0.8044), (0.7078, 1.011, 1.024), (1.138, 1.011, 1.024), (0.7078, 0.9921, 0.8286), (1.138, 0.9921, 0.8286), (0.7078, 0.9352, 0.641), (1.138, 0.9352, 0.641), (0.7078, 0.8428, 0.4681), (1.138, 0.8428, 0.4681), (0.7078, 0.7184, 0.3166), (1.138, 0.7184, 0.3166), (0.7078, 0.5669, 0.1922), (1.138, 0.5669, 0.1922), (0.7078, 0.394, 0.09982), (1.138, 0.394, 0.09982), (0.7078, 0.2064, 0.04292), (1.138, 0.2064, 0.04291), (0.7078, 0.0113, 0.0237), (1.138, 0.0113, 0.0237), (0.7078, -0.1838, 0.04291), (1.138, -0.1838, 0.04291), (0.7078, -0.3714, 0.09982), (1.138, -0.3714, 0.09982), (0.7078, -0.5443, 0.1922), (1.138, -0.5443, 0.1922), (0.7078, -0.6958, 0.3166), (1.138, -0.6958, 0.3166), (0.7078, -0.8202, 0.4681), (1.138, -0.8202, 0.4681), (0.7078, -0.9126, 0.641), (1.138, -0.9126, 0.641), (0.7078, -0.9695, 0.8286), (1.138, -0.9695, 0.8286), (0.7078, -0.9887, 1.024), (1.138, -0.9887, 1.024), (0.7078, -0.9695, 1.219), (1.138, -0.9695, 1.219), (0.7078, -0.9126, 1.406), (1.138, -0.9126, 1.406), (0.7078, -0.8202, 1.579), (1.138, -0.8202, 1.579), (0.7078, -0.6958, 1.731), (1.138, -0.6958, 1.731), (0.7078, -0.5443, 1.855), (1.138, -0.5443, 1.855), (0.7078, -0.3714, 1.948), (1.138, -0.3714, 1.948), (0.7078, -0.1838, 2.004), (1.138, -0.1838, 2.004), (0.7078, 0.0113, 2.024), (1.138, 0.0113, 2.024), (0.7078, 0.2064, 2.004), (1.138, 0.2064, 2.004), (0.7078, 0.394, 1.948), (1.138, 0.394, 1.948), (0.7078, 0.5669, 1.855), (1.138, 0.5669, 1.855), (0.7078, 0.7184, 1.731), (1.138, 0.7184, 1.731), (0.7078, 0.8428, 1.579), (1.138, 0.8428, 1.579), (0.7078, 0.9352, 1.406), (1.138, 0.9352, 1.406), (0.7078, 0.9921, 1.219), (1.138, 0.9921, 1.219), (0.7658, -2.115, 0.6454), (1.08, -2.115, 0.6454), (0.7658, -2.162, 0.4925), (1.08, -2.162, 0.4925), (0.7658, -2.237, 0.3516), (1.08, -2.237, 0.3516), (0.7658, -2.339, 0.228), (1.08, -2.339, 0.228), (0.7658, -2.462, 0.1266), (1.08, -2.462, 0.1266), (0.7658, -2.603, 0.05132), (1.08, -2.603, 0.05132), (0.7658, -2.756, 0.004932), (1.08, -2.756, 0.00493), (0.7658, -2.915, -0.01073), (1.08, -2.915, -0.01073), (0.7658, -3.074, 0.004932), (1.08, -3.074, 0.00493), (0.7658, -3.227, 0.05132), (1.08, -3.227, 0.05132), (0.7658, -3.368, 0.1266), (1.08, -3.368, 0.1266), (0.7658, -3.491, 0.228), (1.08, -3.491, 0.228), (0.7658, -3.593, 0.3516), (1.08, -3.593, 0.3516), (0.7658, -3.668, 0.4925), (1.08, -3.668, 0.4925), (0.7658, -3.714, 0.6454), (1.08, -3.714, 0.6454), (0.7658, -3.73, 0.8044), (1.08, -3.73, 0.8044), (0.7658, -3.714, 0.9635), (1.08, -3.714, 0.9635), (0.7658, -3.668, 1.116), (1.08, -3.668, 1.116), (0.7658, -3.593, 1.257), (1.08, -3.593, 1.257), (0.7658, -3.491, 1.381), (1.08, -3.491, 1.381), (0.7658, -3.368, 1.482), (1.08, -3.368, 1.482), (0.7658, -3.227, 1.558), (1.08, -3.227, 1.558), (0.7658, -3.074, 1.604), (1.08, -3.074, 1.604), (0.7658, -2.915, 1.62), (1.08, -2.915, 1.62), (0.7658, -2.756, 1.604), (1.08, -2.756, 1.604), (0.7658, -2.603, 1.558), (1.08, -2.603, 1.558), (0.7658, -2.462, 1.482), (1.08, -2.462, 1.482), (0.7658, -2.339, 1.381), (1.08, -2.339, 1.381), (0.7658, -2.237, 1.257), (1.08, -2.237, 1.257), (0.7658, -2.162, 1.116), (1.08, -2.162, 1.116), (0.7658, -2.115, 0.9635), (1.08, -2.115, 0.9635)], [], [(63, 26, 1, 27), (121, 117, 4, 30), (100, 45, 0, 94), (67, 35, 6, 34), (124, 120, 5, 91), (72, 36, 7, 86), (76, 39, 8, 38), (77, 40, 9, 37), (79, 42, 10, 50), (80, 43, 10, 42), (81, 44, 11, 41), (83, 51, 21, 49), (40, 71, 85, 9), (111, 91, 72, 106), (123, 119, 16, 47), (88, 57, 19, 34), (89, 58, 18, 48), (90, 59, 23, 50), (95, 25, 75, 96), (7, 48, 66, 86), (106, 72, 86, 110), (99, 63, 27, 94), (116, 104, 63, 99), (104, 113, 26, 63), (118, 121, 30, 17), (15, 28, 64, 52), (28, 1, 31, 64), (28, 65, 27, 1), (15, 53, 65, 28), (97, 13, 45, 100), (44, 68, 84, 11), (55, 67, 34, 19), (17, 30, 67, 55), (30, 4, 35, 67), (117, 122, 29, 4), (1, 26, 69, 31), (92, 3, 32, 74), (113, 92, 74, 103), (35, 73, 33, 6), (4, 29, 73, 35), (91, 5, 36, 72), (48, 18, 82, 66), (102, 76, 38, 109), (115, 24, 76, 102), (24, 0, 39, 76), (60, 77, 37, 20), (61, 79, 50, 23), (105, 114, 79, 61), (114, 108, 42, 79), (112, 80, 42, 108), (109, 38, 80, 112), (38, 8, 43, 80), (62, 81, 41, 22), (20, 37, 81, 62), (37, 9, 44, 81), (39, 83, 49, 8), (0, 45, 83, 39), (45, 13, 51, 83), (41, 11, 84, 70), (22, 41, 70, 78), (2, 93, 71, 40), (120, 123, 47, 5), (3, 46, 87, 32), (46, 14, 56, 87), (33, 88, 34, 6), (110, 101, 88, 33), (101, 107, 57, 88), (36, 89, 48, 7), (5, 47, 89, 36), (47, 16, 58, 89), (43, 90, 50, 10), (8, 49, 90, 43), (49, 21, 59, 90), (9, 85, 68, 44), (125, 124, 91, 111), (25, 3, 92, 75), (65, 100, 94, 27), (2, 95, 96, 93), (24, 99, 94, 0), (115, 116, 99, 24), (53, 97, 100, 65), (29, 111, 106, 73), (73, 106, 110, 33), (96, 75, 104, 116), (75, 92, 113, 104), (26, 113, 103, 69), (71, 102, 109, 85), (93, 115, 102, 71), (78, 70, 114, 105), (70, 84, 108, 114), (68, 112, 108, 84), (85, 109, 112, 68), (86, 66, 101, 110), (66, 82, 107, 101), (122, 125, 111, 29), (93, 96, 116, 115), (64, 31, 117, 121), (74, 32, 120, 124), (87, 56, 119, 123), (52, 64, 121, 118), (31, 69, 122, 117), (32, 87, 123, 120), (103, 74, 124, 125), (69, 103, 125, 122), (130, 131, 127, 126), (131, 132, 128, 127), (132, 133, 129, 128), (133, 130, 126, 129), (126, 127, 128, 129), (133, 132, 131, 130), (138, 139, 135, 134), (139, 140, 136, 135), (140, 141, 137, 136), (141, 138, 134, 137), (134, 135, 136, 137), (141, 140, 139, 138), (146, 147, 143, 142), (147, 148, 144, 143), (148, 149, 145, 144), (149, 146, 142, 145), (142, 143, 144, 145), (149, 148, 147, 146), (272, 273, 275, 274), (152, 153, 155, 154), (270, 271, 273, 272), (154, 155, 157, 156), (268, 269, 271, 270), (156, 157, 159, 158), (266, 267, 269, 268), (158, 159, 161, 160), (264, 265, 267, 266), (160, 161, 163, 162), (262, 263, 265, 264), (162, 163, 165, 164), (260, 261, 263, 262), (164, 165, 167, 166), (258, 259, 261, 260), (166, 167, 169, 168), (256, 257, 259, 258), (168, 169, 171, 170), (254, 255, 257, 256), (170, 171, 173, 172), (252, 253, 255, 254), (172, 173, 175, 174), (250, 251, 253, 252), (174, 175, 177, 176), (248, 249, 251, 250), (176, 177, 179, 178), (246, 247, 249, 248), (178, 179, 181, 180), (244, 245, 247, 246), (180, 181, 183, 182), (242, 243, 245, 244), (182, 183, 185, 184), (240, 241, 243, 242), (184, 185, 187, 186), (238, 239, 241, 240), (186, 187, 189, 188), (236, 237, 239, 238), (188, 189, 191, 190), (234, 235, 237, 236), (190, 191, 193, 192), (232, 233, 235, 234), (192, 193, 195, 194), (230, 231, 233, 232), (194, 195, 197, 196), (228, 229, 231, 230), (196, 197, 199, 198), (226, 227, 229, 228), (198, 199, 201, 200), (224, 225, 227, 226), (200, 201, 203, 202), (222, 223, 225, 224), (202, 203, 205, 204), (220, 221, 223, 222), (204, 205, 207, 206), (151, 216, 218, 220, 222, 224, 226, 228, 230, 232, 234, 236, 238, 240, 242, 244, 246, 248, 250, 252, 254, 256, 258, 260, 262, 264, 266, 268, 270, 272, 274, 276), (218, 219, 221, 220), (206, 207, 209, 208), (274, 275, 277, 276), (216, 217, 219, 218), (208, 209, 211, 210), (276, 277, 150, 151), (151, 150, 217, 216), (210, 211, 213, 212), (155, 153, 215, 213, 211, 209, 207, 205, 203, 201, 199, 197, 195, 193, 191, 189, 187, 185, 183, 181, 179, 177, 175, 173, 171, 169, 167, 165, 163, 161, 159, 157), (214, 215, 153, 152), (212, 213, 215, 214), (217, 150, 277, 275, 273, 271, 269, 267, 265, 263, 261, 259, 257, 255, 253, 251, 249, 247, 245, 243, 241, 239, 237, 235, 233, 231, 229, 227, 225, 223, 221, 219), (152, 154, 156, 158, 160, 162, 164, 166, 168, 170, 172, 174, 176, 178, 180, 182, 184, 186, 188, 190, 192, 194, 196, 198, 200, 202, 204, 206, 208, 210, 212, 214), (3, 25, 95, 2, 40, 60, 12, 98, 54, 14, 46)])
_uv = me_cube_001.uv_layers.new(name='UVMap')
_uv.uv.foreach_set('vector', [0.2524, 0.7765, 0.2054, 0.8125, 0.1989, 0.726, 0.243, 0.722, 0.161, 0.7018, 0.166, 0.7148, 0.11, 0.7407, 0.1007, 0.7246, 0.2673, 0.6883, 0.329, 0.6839, 0.3288, 0.6992, 0.2673, 0.6936, 0.0916, 0.7313, 0.1022, 0.7448, 0.09563, 0.7534, 0.08037, 0.7428, 0.1793, 0.8432, 0.1773, 0.8556, 0.1163, 0.8444, 0.1227, 0.8276, 0.1019, 0.8169, 0.08951, 0.8302, 0.07525, 0.8169, 0.07428, 0.8083, 0.3696, 0.7649, 0.3689, 0.7027, 0.398, 0.709, 0.4068, 0.7636, 0.4349, 0.8977, 0.3811, 0.8553, 0.4165, 0.8339, 0.4548, 0.8479, 0.4454, 0.7757, 0.4343, 0.7852, 0.421, 0.7675, 0.4348, 0.7593, 0.4205, 0.774, 0.4106, 0.7373, 0.421, 0.7675, 0.4343, 0.7852, 0.4584, 0.8189, 0.4269, 0.8163, 0.4331, 0.8062, 0.4534, 0.7892, 0.372, 0.6883, 0.3894, 0.6396, 0.4343, 0.6682, 0.4052, 0.7012, 0.3811, 0.8553, 0.378, 0.8441, 0.4132, 0.8246, 0.4165, 0.8339, 0.124, 0.807, 0.1227, 0.8276, 0.1019, 0.8169, 0.1033, 0.8062, 0.1638, 0.8955, 0.1439, 0.9473, 0.06674, 0.905, 0.1025, 0.8647, 0.06179, 0.7954, 0.0172, 0.7958, 0.04491, 0.7127, 0.08037, 0.7428, 0.07696, 0.8401, 0.03426, 0.8654, 0.0216, 0.8323, 0.06533, 0.8205, 0.4223, 0.7317, 0.4612, 0.7075, 0.4776, 0.7367, 0.4348, 0.7593, 0.2746, 0.8659, 0.2584, 0.8656, 0.255, 0.7929, 0.2733, 0.8162, 0.07525, 0.8169, 0.06533, 0.8205, 0.06303, 0.8135, 0.07428, 0.8083, 0.1033, 0.8062, 0.1019, 0.8169, 0.07428, 0.8083, 0.08012, 0.7963, 0.2859, 0.7692, 0.2524, 0.7765, 0.243, 0.722, 0.2673, 0.6936, 0.2922, 0.7919, 0.2545, 0.7858, 0.2524, 0.7765, 0.2859, 0.7692, 0.2545, 0.7858, 0.2059, 0.8203, 0.2054, 0.8125, 0.2524, 0.7765, 0.1435, 0.652, 0.161, 0.7018, 0.1007, 0.7246, 0.07139, 0.6873, 0.1769, 0.6412, 0.1911, 0.6926, 0.167, 0.6995, 0.1503, 0.6496, 0.1911, 0.6926, 0.1989, 0.726, 0.1858, 0.7279, 0.167, 0.6995, 0.1911, 0.6926, 0.248, 0.6871, 0.243, 0.722, 0.1989, 0.726, 0.1769, 0.6412, 0.2448, 0.6286, 0.248, 0.6871, 0.1911, 0.6926, 0.2649, 0.6275, 0.3337, 0.6265, 0.329, 0.6839, 0.2673, 0.6883, 0.4269, 0.8163, 0.4237, 0.8149, 0.4297, 0.8056, 0.4331, 0.8062, 0.06011, 0.697, 0.0916, 0.7313, 0.08037, 0.7428, 0.04491, 0.7127, 0.07139, 0.6873, 0.1007, 0.7246, 0.0916, 0.7313, 0.06011, 0.697, 0.1007, 0.7246, 0.11, 0.7407, 0.1022, 0.7448, 0.0916, 0.7313, 0.166, 0.7148, 0.153, 0.7785, 0.1218, 0.7914, 0.11, 0.7407, 0.1989, 0.726, 0.2054, 0.8125, 0.173, 0.7895, 0.1858, 0.7279, 0.2075, 0.8471, 0.2064, 0.8625, 0.184, 0.8571, 0.1853, 0.8447, 0.2059, 0.8203, 0.2075, 0.8471, 0.1853, 0.8447, 0.167, 0.7973, 0.1022, 0.7448, 0.1021, 0.7938, 0.07983, 0.7913, 0.09563, 0.7534, 0.11, 0.7407, 0.1218, 0.7914, 0.1021, 0.7938, 0.1022, 0.7448, 0.1227, 0.8276, 0.1163, 0.8444, 0.08951, 0.8302, 0.1019, 0.8169, 0.06533, 0.8205, 0.0216, 0.8323, 0.01933, 0.8223, 0.06303, 0.8135, 0.3722, 0.815, 0.3696, 0.7649, 0.4068, 0.7636, 0.4041, 0.803, 0.3353, 0.8132, 0.332, 0.768, 0.3696, 0.7649, 0.3722, 0.815, 0.332, 0.768, 0.3288, 0.6992, 0.3689, 0.7027, 0.3696, 0.7649, 0.4965, 0.9099, 0.4349, 0.8977, 0.4548, 0.8479, 0.5078, 0.8529, 0.4879, 0.7558, 0.4454, 0.7757, 0.4348, 0.7593, 0.4776, 0.7367, 0.4901, 0.7605, 0.4477, 0.7795, 0.4454, 0.7757, 0.4879, 0.7558, 0.4477, 0.7795, 0.4378, 0.7897, 0.4343, 0.7852, 0.4454, 0.7757, 0.4169, 0.7976, 0.4205, 0.774, 0.4343, 0.7852, 0.4378, 0.7897, 0.4041, 0.803, 0.4068, 0.7636, 0.4205, 0.774, 0.4169, 0.7976, 0.4068, 0.7636, 0.398, 0.709, 0.4106, 0.7373, 0.4205, 0.774, 0.5078, 0.8118, 0.4584, 0.8189, 0.4534, 0.7892, 0.4956, 0.7722, 0.5078, 0.8529, 0.4548, 0.8479, 0.4584, 0.8189, 0.5078, 0.8118, 0.4548, 0.8479, 0.4165, 0.8339, 0.4269, 0.8163, 0.4584, 0.8189, 0.3689, 0.7027, 0.372, 0.6883, 0.4052, 0.7012, 0.398, 0.709, 0.3288, 0.6992, 0.329, 0.6839, 0.372, 0.6883, 0.3689, 0.7027, 0.329, 0.6839, 0.3337, 0.6265, 0.3894, 0.6396, 0.372, 0.6883, 0.4534, 0.7892, 0.4331, 0.8062, 0.4297, 0.8056, 0.4496, 0.7825, 0.4956, 0.7722, 0.4534, 0.7892, 0.4496, 0.7825, 0.4921, 0.7647, 0.3314, 0.8645, 0.3301, 0.8439, 0.378, 0.8441, 0.3811, 0.8553, 0.1773, 0.8556, 0.1638, 0.8955, 0.1025, 0.8647, 0.1163, 0.8444, 0.2064, 0.8625, 0.1962, 0.9062, 0.1707, 0.8981, 0.184, 0.8571, 0.1962, 0.9062, 0.1812, 0.9599, 0.1516, 0.9502, 0.1707, 0.8981, 0.07983, 0.7913, 0.06179, 0.7954, 0.08037, 0.7428, 0.09563, 0.7534, 0.08012, 0.7963, 0.06174, 0.7981, 0.06179, 0.7954, 0.07983, 0.7913, 0.06174, 0.7981, 0.01727, 0.7991, 0.0172, 0.7958, 0.06179, 0.7954, 0.08951, 0.8302, 0.07696, 0.8401, 0.06533, 0.8205, 0.07525, 0.8169, 0.1163, 0.8444, 0.1025, 0.8647, 0.07696, 0.8401, 0.08951, 0.8302, 0.1025, 0.8647, 0.06674, 0.905, 0.03426, 0.8654, 0.07696, 0.8401, 0.4106, 0.7373, 0.4223, 0.7317, 0.4348, 0.7593, 0.421, 0.7675, 0.398, 0.709, 0.4052, 0.7012, 0.4223, 0.7317, 0.4106, 0.7373, 0.4052, 0.7012, 0.4343, 0.6682, 0.4612, 0.7075, 0.4223, 0.7317, 0.4165, 0.8339, 0.4132, 0.8246, 0.4237, 0.8149, 0.4269, 0.8163, 0.1612, 0.7963, 0.1793, 0.8432, 0.1227, 0.8276, 0.124, 0.807, 0.2584, 0.8656, 0.2064, 0.8625, 0.2075, 0.8471, 0.255, 0.7929, 0.248, 0.6871, 0.2673, 0.6883, 0.2673, 0.6936, 0.243, 0.722, 0.3314, 0.8645, 0.2746, 0.8659, 0.2733, 0.8162, 0.3301, 0.8439, 0.332, 0.768, 0.2859, 0.7692, 0.2673, 0.6936, 0.3288, 0.6992, 0.3353, 0.8132, 0.2922, 0.7919, 0.2859, 0.7692, 0.332, 0.768, 0.2448, 0.6286, 0.2649, 0.6275, 0.2673, 0.6883, 0.248, 0.6871, 0.1218, 0.7914, 0.124, 0.807, 0.1033, 0.8062, 0.1021, 0.7938, 0.1021, 0.7938, 0.1033, 0.8062, 0.08012, 0.7963, 0.07983, 0.7913, 0.2733, 0.8162, 0.255, 0.7929, 0.2545, 0.7858, 0.2922, 0.7919, 0.255, 0.7929, 0.2075, 0.8471, 0.2059, 0.8203, 0.2545, 0.7858, 0.2054, 0.8125, 0.2059, 0.8203, 0.167, 0.7973, 0.173, 0.7895, 0.378, 0.8441, 0.3722, 0.815, 0.4041, 0.803, 0.4132, 0.8246, 0.3301, 0.8439, 0.3353, 0.8132, 0.3722, 0.815, 0.378, 0.8441, 0.4921, 0.7647, 0.4496, 0.7825, 0.4477, 0.7795, 0.4901, 0.7605, 0.4496, 0.7825, 0.4297, 0.8056, 0.4378, 0.7897, 0.4477, 0.7795, 0.4237, 0.8149, 0.4169, 0.7976, 0.4378, 0.7897, 0.4297, 0.8056, 0.4132, 0.8246, 0.4041, 0.803, 0.4169, 0.7976, 0.4237, 0.8149, 0.07428, 0.8083, 0.06303, 0.8135, 0.06174, 0.7981, 0.08012, 0.7963, 0.06303, 0.8135, 0.01933, 0.8223, 0.01727, 0.7991, 0.06174, 0.7981, 0.153, 0.7785, 0.1612, 0.7963, 0.124, 0.807, 0.1218, 0.7914, 0.3301, 0.8439, 0.2733, 0.8162, 0.2922, 0.7919, 0.3353, 0.8132, 0.167, 0.6995, 0.1858, 0.7279, 0.166, 0.7148, 0.161, 0.7018, 0.1853, 0.8447, 0.184, 0.8571, 0.1773, 0.8556, 0.1793, 0.8432, 0.1707, 0.8981, 0.1516, 0.9502, 0.1439, 0.9473, 0.1638, 0.8955, 0.1503, 0.6496, 0.167, 0.6995, 0.161, 0.7018, 0.1435, 0.652, 0.1858, 0.7279, 0.173, 0.7895, 0.153, 0.7785, 0.166, 0.7148, 0.184, 0.8571, 0.1707, 0.8981, 0.1638, 0.8955, 0.1773, 0.8556, 0.167, 0.7973, 0.1853, 0.8447, 0.1793, 0.8432, 0.1612, 0.7963, 0.173, 0.7895, 0.167, 0.7973, 0.1612, 0.7963, 0.153, 0.7785, 0.01716, 0.6265, 0.01716, 0.6265, 0.01716, 0.6265, 0.01716, 0.6265, 0.01716, 0.6265, 0.01716, 0.6265, 0.01716, 0.6265, 0.01716, 0.6265, 0.01716, 0.6265, 0.01716, 0.6265, 0.01716, 0.6265, 0.01716, 0.6265, 0.01716, 0.6265, 0.01716, 0.6265, 0.01716, 0.6265, 0.01716, 0.6265, 0.01716, 0.6265, 0.01716, 0.6265, 0.01716, 0.6265, 0.01716, 0.6265, 0.01716, 0.6265, 0.01716, 0.6265, 0.01716, 0.6265, 0.01716, 0.6265, 0.01716, 0.6265, 0.01716, 0.6265, 0.01716, 0.6265, 0.01716, 0.6265, 0.01716, 0.6265, 0.01716, 0.6265, 0.01716, 0.6265, 0.01716, 0.6265, 0.01716, 0.6265, 0.01716, 0.6265, 0.01716, 0.6265, 0.01716, 0.6265, 0.01716, 0.6265, 0.01716, 0.6265, 0.01716, 0.6265, 0.01716, 0.6265, 0.01716, 0.6265, 0.01716, 0.6265, 0.01716, 0.6265, 0.01716, 0.6265, 0.01716, 0.6265, 0.01716, 0.6265, 0.01716, 0.6265, 0.01716, 0.6265, 0.01716, 0.6265, 0.01716, 0.6265, 0.01716, 0.6265, 0.01716, 0.6265, 0.01716, 0.6265, 0.01716, 0.6265, 0.01716, 0.6265, 0.01716, 0.6265, 0.01716, 0.6265, 0.01716, 0.6265, 0.01716, 0.6265, 0.01716, 0.6265, 0.01716, 0.6265, 0.01716, 0.6265, 0.01716, 0.6265, 0.01716, 0.6265, 0.01716, 0.6265, 0.01716, 0.6265, 0.01716, 0.6265, 0.01716, 0.6265, 0.01716, 0.6265, 0.01716, 0.6265, 0.01716, 0.6265, 0.01716, 0.6265, 0.6866, 0.006558, 0.9934, 0.006558, 0.9934, 0.3134, 0.6866, 0.3134, 0.6866, 0.006558, 0.9934, 0.006558, 0.9934, 0.3134, 0.6866, 0.3134, 0.6866, 0.006558, 0.9934, 0.006558, 0.9934, 0.3134, 0.6866, 0.3134, 0.6866, 0.006558, 0.9934, 0.006558, 0.9934, 0.3134, 0.6866, 0.3134, 0.6866, 0.006558, 0.9934, 0.006558, 0.9934, 0.3134, 0.6866, 0.3134, 0.6866, 0.006558, 0.9934, 0.006558, 0.9934, 0.3134, 0.6866, 0.3134, 0.6866, 0.006558, 0.9934, 0.006558, 0.9934, 0.3134, 0.6866, 0.3134, 0.6866, 0.006558, 0.9934, 0.006558, 0.9934, 0.3134, 0.6866, 0.3134, 0.6866, 0.006558, 0.9934, 0.006558, 0.9934, 0.3134, 0.6866, 0.3134, 0.6866, 0.006558, 0.9934, 0.006558, 0.9934, 0.3134, 0.6866, 0.3134, 0.6866, 0.006558, 0.9934, 0.006558, 0.9934, 0.3134, 0.6866, 0.3134, 0.6866, 0.006558, 0.9934, 0.006558, 0.9934, 0.3134, 0.6866, 0.3134, 0.6866, 0.006558, 0.9934, 0.006558, 0.9934, 0.3134, 0.6866, 0.3134, 0.6866, 0.006558, 0.9934, 0.006558, 0.9934, 0.3134, 0.6866, 0.3134, 0.6866, 0.006558, 0.9934, 0.006558, 0.9934, 0.3134, 0.6866, 0.3134, 0.6866, 0.006558, 0.9934, 0.006558, 0.9934, 0.3134, 0.6866, 0.3134, 0.6866, 0.006558, 0.9934, 0.006558, 0.9934, 0.3134, 0.6866, 0.3134, 0.6866, 0.006558, 0.9934, 0.006558, 0.9934, 0.3134, 0.6866, 0.3134, 0.6866, 0.006558, 0.9934, 0.006558, 0.9934, 0.3134, 0.6866, 0.3134, 0.6866, 0.006558, 0.9934, 0.006558, 0.9934, 0.3134, 0.6866, 0.3134, 0.6866, 0.006558, 0.9934, 0.006558, 0.9934, 0.3134, 0.6866, 0.3134, 0.6866, 0.006558, 0.9934, 0.006558, 0.9934, 0.3134, 0.6866, 0.3134, 0.6866, 0.006558, 0.9934, 0.006558, 0.9934, 0.3134, 0.6866, 0.3134, 0.6866, 0.006558, 0.9934, 0.006558, 0.9934, 0.3134, 0.6866, 0.3134, 0.6866, 0.006558, 0.9934, 0.006558, 0.9934, 0.3134, 0.6866, 0.3134, 0.6866, 0.006558, 0.9934, 0.006558, 0.9934, 0.3134, 0.6866, 0.3134, 0.6866, 0.006558, 0.9934, 0.006558, 0.9934, 0.3134, 0.6866, 0.3134, 0.6866, 0.006558, 0.9934, 0.006558, 0.9934, 0.3134, 0.6866, 0.3134, 0.6866, 0.006558, 0.9934, 0.006558, 0.9934, 0.3134, 0.6866, 0.3134, 0.6866, 0.006558, 0.9934, 0.006558, 0.9934, 0.3134, 0.6866, 0.3134, 0.6866, 0.006558, 0.9934, 0.006558, 0.9934, 0.3134, 0.6866, 0.3134, 0.6866, 0.006558, 0.9934, 0.006558, 0.9934, 0.3134, 0.6866, 0.3134, 0.6866, 0.006558, 0.9934, 0.006558, 0.9934, 0.3134, 0.6866, 0.3134, 0.6866, 0.006558, 0.9934, 0.006558, 0.9934, 0.3134, 0.6866, 0.3134, 0.6866, 0.006558, 0.9934, 0.006558, 0.9934, 0.3134, 0.6866, 0.3134, 0.6866, 0.006558, 0.9934, 0.006558, 0.9934, 0.3134, 0.6866, 0.3134, 0.6866, 0.006558, 0.9934, 0.006558, 0.9934, 0.3134, 0.6866, 0.3134, 0.6866, 0.006558, 0.9934, 0.006558, 0.9934, 0.3134, 0.6866, 0.3134, 0.6866, 0.006558, 0.9934, 0.006558, 0.9934, 0.3134, 0.6866, 0.3134, 0.6866, 0.006558, 0.9934, 0.006558, 0.9934, 0.3134, 0.6866, 0.3134, 0.6866, 0.006558, 0.9934, 0.006558, 0.9934, 0.3134, 0.6866, 0.3134, 0.6866, 0.006558, 0.9934, 0.006558, 0.9934, 0.3134, 0.6866, 0.3134, 0.6866, 0.006558, 0.9934, 0.006558, 0.9934, 0.3134, 0.6866, 0.3134, 0.6866, 0.006558, 0.9934, 0.006558, 0.9934, 0.3134, 0.6866, 0.3134, 0.6866, 0.006558, 0.9934, 0.006558, 0.9934, 0.3134, 0.6866, 0.3134, 0.6866, 0.006558, 0.9934, 0.006558, 0.9934, 0.3134, 0.6866, 0.3134, 0.6866, 0.006558, 0.9934, 0.006558, 0.9934, 0.3134, 0.6866, 0.3134, 0.6866, 0.006558, 0.9934, 0.006558, 0.9934, 0.3134, 0.6866, 0.3134, 0.6866, 0.006558, 0.9934, 0.006558, 0.9934, 0.3134, 0.6866, 0.3134, 0.6866, 0.006558, 0.9934, 0.006558, 0.9934, 0.3134, 0.6866, 0.3134, 0.6866, 0.006558, 0.9934, 0.006558, 0.9934, 0.3134, 0.6866, 0.3134, 0.6866, 0.006558, 0.9934, 0.006558, 0.9934, 0.3134, 0.6866, 0.3134, 0.6866, 0.006558, 0.9934, 0.006558, 0.9934, 0.3134, 0.6866, 0.3134, 0.6866, 0.006558, 0.9934, 0.006558, 0.9934, 0.3134, 0.6866, 0.3134, 0.84, 0.3134, 0.8699, 0.3105, 0.8987, 0.3018, 0.9252, 0.2876, 0.9485, 0.2685, 0.9676, 0.2452, 0.9818, 0.2187, 0.9905, 0.1899, 0.9934, 0.16, 0.9905, 0.1301, 0.9818, 0.1013, 0.9676, 0.07475, 0.9485, 0.0515, 0.9252, 0.03242, 0.8987, 0.01824, 0.8699, 0.009506, 0.84, 0.006558, 0.8101, 0.009506, 0.7813, 0.01824, 0.7548, 0.03242, 0.7315, 0.0515, 0.7124, 0.07475, 0.6982, 0.1013, 0.6895, 0.1301, 0.6866, 0.16, 0.6895, 0.1899, 0.6982, 0.2187, 0.7124, 0.2452, 0.7315, 0.2685, 0.7548, 0.2876, 0.7813, 0.3018, 0.8101, 0.3105, 0.6866, 0.006558, 0.9934, 0.006558, 0.9934, 0.3134, 0.6866, 0.3134, 0.6866, 0.006558, 0.9934, 0.006558, 0.9934, 0.3134, 0.6866, 0.3134, 0.6866, 0.006558, 0.9934, 0.006558, 0.9934, 0.3134, 0.6866, 0.3134, 0.6866, 0.006558, 0.9934, 0.006558, 0.9934, 0.3134, 0.6866, 0.3134, 0.6866, 0.006558, 0.9934, 0.006558, 0.9934, 0.3134, 0.6866, 0.3134, 0.6866, 0.006558, 0.9934, 0.006558, 0.9934, 0.3134, 0.6866, 0.3134, 0.6866, 0.006558, 0.9934, 0.006558, 0.9934, 0.3134, 0.6866, 0.3134, 0.6866, 0.006558, 0.9934, 0.006558, 0.9934, 0.3134, 0.6866, 0.3134, 0.84, 0.3134, 0.8699, 0.3105, 0.8987, 0.3018, 0.9252, 0.2876, 0.9485, 0.2685, 0.9676, 0.2452, 0.9818, 0.2187, 0.9905, 0.1899, 0.9934, 0.16, 0.9905, 0.1301, 0.9818, 0.1013, 0.9676, 0.07475, 0.9485, 0.0515, 0.9252, 0.03242, 0.8987, 0.01824, 0.8699, 0.009506, 0.84, 0.006558, 0.8101, 0.009506, 0.7813, 0.01824, 0.7548, 0.03242, 0.7315, 0.0515, 0.7124, 0.07475, 0.6982, 0.1013, 0.6895, 0.1301, 0.6866, 0.16, 0.6895, 0.1899, 0.6982, 0.2187, 0.7124, 0.2452, 0.7315, 0.2685, 0.7548, 0.2876, 0.7813, 0.3018, 0.8101, 0.3105, 0.6866, 0.006558, 0.9934, 0.006558, 0.9934, 0.3134, 0.6866, 0.3134, 0.6866, 0.006558, 0.9934, 0.006558, 0.9934, 0.3134, 0.6866, 0.3134, 0.84, 0.3134, 0.8699, 0.3105, 0.8987, 0.3018, 0.9252, 0.2876, 0.9485, 0.2685, 0.9676, 0.2452, 0.9818, 0.2187, 0.9905, 0.1899, 0.9934, 0.16, 0.9905, 0.1301, 0.9818, 0.1013, 0.9676, 0.07475, 0.9485, 0.0515, 0.9252, 0.03242, 0.8987, 0.01824, 0.8699, 0.009506, 0.84, 0.006558, 0.8101, 0.009506, 0.7813, 0.01824, 0.7548, 0.03242, 0.7315, 0.0515, 0.7124, 0.07475, 0.6982, 0.1013, 0.6895, 0.1301, 0.6866, 0.16, 0.6895, 0.1899, 0.6982, 0.2187, 0.7124, 0.2452, 0.7315, 0.2685, 0.7548, 0.2876, 0.7813, 0.3018, 0.8101, 0.3105, 0.84, 0.3134, 0.8699, 0.3105, 0.8987, 0.3018, 0.9252, 0.2876, 0.9485, 0.2685, 0.9676, 0.2452, 0.9818, 0.2187, 0.9905, 0.1899, 0.9934, 0.16, 0.9905, 0.1301, 0.9818, 0.1013, 0.9676, 0.07475, 0.9485, 0.0515, 0.9252, 0.03242, 0.8987, 0.01824, 0.8699, 0.009506, 0.84, 0.006558, 0.8101, 0.009506, 0.7813, 0.01824, 0.7548, 0.03242, 0.7315, 0.0515, 0.7124, 0.07475, 0.6982, 0.1013, 0.6895, 0.1301, 0.6866, 0.16, 0.6895, 0.1899, 0.6982, 0.2187, 0.7124, 0.2452, 0.7315, 0.2685, 0.7548, 0.2876, 0.7813, 0.3018, 0.8101, 0.3105, 0.2064, 0.8625, 0.2584, 0.8656, 0.2746, 0.8659, 0.3314, 0.8645, 0.3811, 0.8553, 0.386, 0.9745, 0.3321, 0.9761, 0.2676, 0.9743, 0.2492, 0.9714, 0.1812, 0.9599, 0.1962, 0.9062])
me_cube_001.use_remesh_preserve_volume = False
me_cube_001.use_remesh_preserve_attributes = False
me_cube_001.use_mirror_vertex_groups = False
me_cube_001.update()

# ---- objects
ob_planter = bpy.data.objects.new('Planter', me_cube_002)
ob_plow = bpy.data.objects.new('Plow', me_cube)
ob_tractor = bpy.data.objects.new('Tractor', me_cube_001)
ob_lamp = bpy.data.objects.new('Lamp', light_lamp)
ob_camera = bpy.data.objects.new('Camera', cam_camera)

# ---- transforms, parenting, visibility, modifiers, constraints
ob_planter.location = (-0.004015, 0.001683, 0.02364)
ob_planter.lineart.crease_threshold = 0.0
_m = ob_planter.modifiers.new('Mirror', 'MIRROR')
_m.use_clip = True
ob_plow.location = (-0.03254, 2.551, 0.3817)
ob_plow.scale = (1.007, 1.007, 0.07153)
ob_plow.lineart.crease_threshold = 0.0
_m = ob_plow.modifiers.new('Mirror', 'MIRROR')
ob_tractor.location = (0.00319, 0.0269, 0.02408)
ob_tractor.scale = (0.8169, 0.8169, 0.8169)
ob_tractor.lineart.crease_threshold = 0.0
_m = ob_tractor.modifiers.new('Mirror', 'MIRROR')
_m.use_clip = True
_m.merge_threshold = 0.0
ob_lamp.location = (4.076, 1.005, 5.904)
ob_lamp.rotation_euler = (0.6503, 0.05522, 1.866)
ob_lamp.lock_rotations_4d = False
ob_lamp.empty_display_type = 'ARROWS'
ob_lamp.color = (0.0, 0.0, 0.0, 0.0)
ob_lamp.lineart.crease_threshold = 0.0
ob_camera.location = (7.481, -6.508, 5.344)
ob_camera.rotation_euler = (1.109, 0.01082, 0.8149)
ob_camera.lock_rotations_4d = False
ob_camera.empty_display_type = 'ARROWS'
ob_camera.color = (0.0, 0.0, 0.0, 0.0)
ob_camera.display_type = 'WIRE'
ob_camera.lineart.crease_threshold = 0.0

# ---- collection membership
col_collection_1.objects.link(ob_planter)
col_collection_1.objects.link(ob_plow)
col_collection_1.objects.link(ob_tractor)
col_collection_1.objects.link(ob_lamp)
col_collection_1.objects.link(ob_camera)

# ---- scene / render settings (as saved in the file)
scene.camera = ob_camera
scene.frame_start = 1; scene.frame_end = 250; scene.frame_set(1)
scene.render.engine = 'BLENDER_EEVEE_NEXT'
scene.render.resolution_percentage = 50
scene.render.dither_intensity = 0.0
scene.cycles.use_denoising = False
scene.cycles.samples = 10
scene.cycles.sampling_pattern = 'TABULATED_SOBOL'
scene.cycles.light_sampling_threshold = 0.0
scene.cycles.use_adaptive_sampling = False
scene.cycles.use_light_tree = False
scene.cycles.blur_glossy = 0.0
scene.cycles.volume_bounces = 1
scene.cycles.pixel_filter_type = 'GAUSSIAN'
scene.cycles.sample_clamp_indirect = 0.0
scene.view_settings.view_transform = 'Standard'
bpy.context.view_layer.update()

